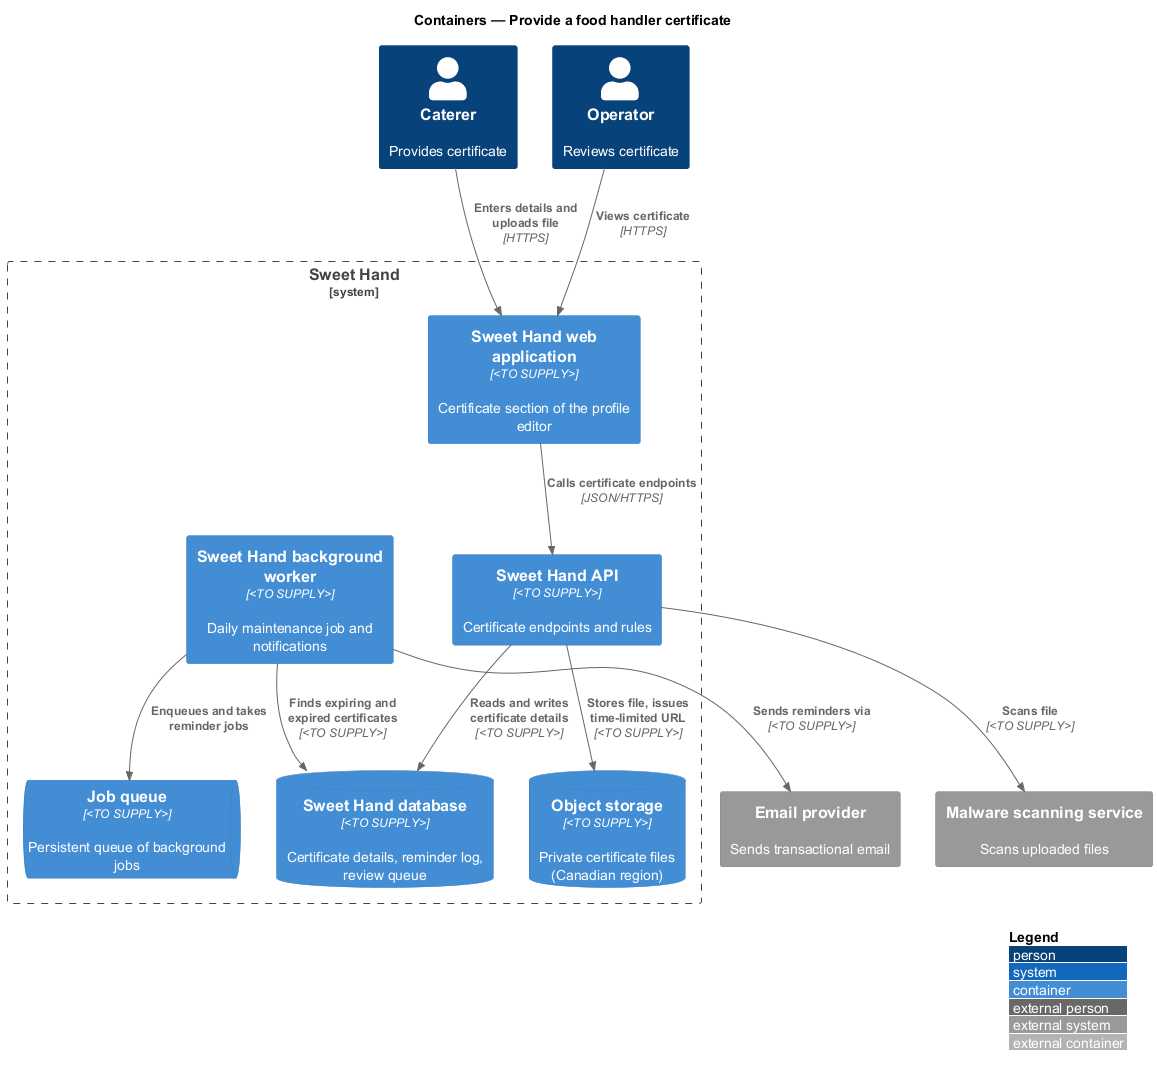

The diagram above was rendered by PlantUML. Its source (embedded in the PNG):
@startuml
!include <C4/C4_Container>
LAYOUT_WITH_LEGEND()
title Containers — Provide a food handler certificate

Person(caterer, "Caterer", "Provides certificate")
Person(operator, "Operator", "Reviews certificate")
System_Boundary(sweethand, "Sweet Hand") {
  Container(web, "Sweet Hand web application", "<TO SUPPLY>", "Certificate section of the profile editor")
  Container(api, "Sweet Hand API", "<TO SUPPLY>", "Certificate endpoints and rules")
  Container(worker, "Sweet Hand background worker", "<TO SUPPLY>", "Daily maintenance job and notifications")
  ContainerDb(db, "Sweet Hand database", "<TO SUPPLY>", "Certificate details, reminder log, review queue")
  ContainerDb(storage, "Object storage", "<TO SUPPLY>", "Private certificate files (Canadian region)")
  ContainerQueue(queue, "Job queue", "<TO SUPPLY>", "Persistent queue of background jobs")
}
System_Ext(malware, "Malware scanning service", "Scans uploaded files")
System_Ext(email, "Email provider", "Sends transactional email")

Rel(caterer, web, "Enters details and uploads file", "HTTPS")
Rel(operator, web, "Views certificate", "HTTPS")
Rel(web, api, "Calls certificate endpoints", "JSON/HTTPS")
Rel(api, malware, "Scans file", "<TO SUPPLY>")
Rel(api, db, "Reads and writes certificate details", "<TO SUPPLY>")
Rel(api, storage, "Stores file, issues time-limited URL", "<TO SUPPLY>")
Rel(worker, db, "Finds expiring and expired certificates", "<TO SUPPLY>")
Rel(worker, queue, "Enqueues and takes reminder jobs")
Rel(worker, email, "Sends reminders via", "<TO SUPPLY>")
@enduml